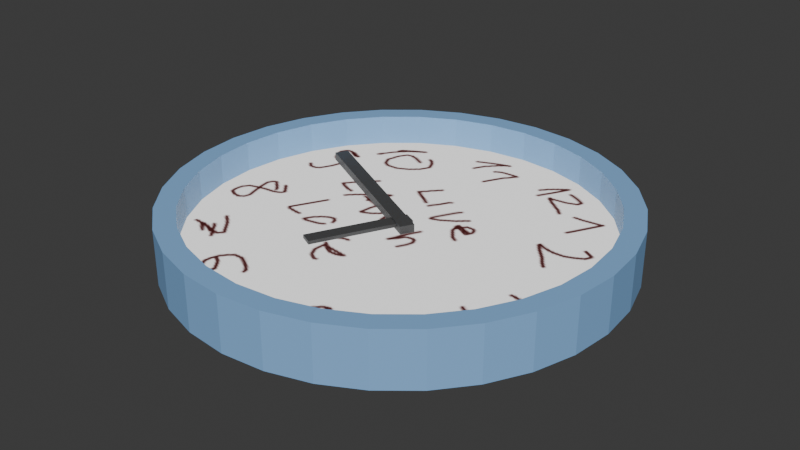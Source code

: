 # Source: Clock.blend  (saved by Blender 4.5.88; exported with 4.5.12 LTS)
import bpy
from mathutils import Matrix  # noqa: F401  (used for matrix-valued properties, if any)

bpy.ops.wm.read_factory_settings(use_empty=True)
scene = bpy.context.scene
scene.name = 'Scene'

# ---- collections
col_collection = bpy.data.collections.new('Collection'); scene.collection.children.link(col_collection)

# ---- images (referenced by path relative to the original .blend; pixels are not part of the script)
import os
ASSET_DIR = os.environ.get("B2B_ASSET_DIR", "")  # directory of the original .blend (textures are referenced by path, not embedded)
HERE = os.path.dirname(os.path.abspath(__file__))  # packed textures are extracted next to this script under _unpacked/

def load_image(name, relpath, width, height, colorspace="sRGB"):
    """Load a texture the original file referenced (path relative to the .blend, or extracted next to this script)."""
    p = next((c for c in (os.path.join(HERE, relpath), os.path.join(ASSET_DIR, relpath)) if relpath and os.path.exists(c)), "")
    if p:
        img = bpy.data.images.load(p, check_existing=True)
        img.name = name
    else:  # same state as the original file: an image datablock whose file is absent (Cycles renders it pink)
        img = bpy.data.images.new(name, width, height)
        img.source = "FILE"
        img.filepath = "//" + (relpath or name)
    img.colorspace_settings.name = colorspace
    return img
img_hh = load_image('hh', '_unpacked/hh.5357f30e.png', 480, 480, 'sRGB')

# ---- materials (node trees are filled in below, after node groups)
mat_black = bpy.data.materials.new('Black')
mat_black.alpha_threshold = 0.0
mat_black.roughness = 0.5
mat_black.line_color = (0.0, 0.0, 0.0, 1.0)
mat_white = bpy.data.materials.new('White')
mat_g = bpy.data.materials.new('g')

# ---- material node trees
mat_black.use_nodes = True; mat_black.node_tree.nodes.clear()
_N = mat_black.node_tree.nodes; _L = mat_black.node_tree.links
n0 = _N.new('ShaderNodeOutputMaterial'); n0.name = 'Material Output'; n0.location = (200, 100)
n1 = _N.new('ShaderNodeBsdfPrincipled'); n1.name = 'Principled BSDF'; n1.location = (-200, 100)
n1.inputs[0].default_value = (0.06918, 0.06918, 0.06918, 1.0)
n1.inputs[3].default_value = 1.45
_L.new(n1.outputs[0], n0.inputs[0])
n0.is_active_output = True
mat_white.use_nodes = True; mat_white.node_tree.nodes.clear()
_N = mat_white.node_tree.nodes; _L = mat_white.node_tree.links
n0 = _N.new('ShaderNodeOutputMaterial'); n0.name = 'Material Output'; n0.location = (200, 100)
n1 = _N.new('ShaderNodeTexImage'); n1.name = 'Image Texture'; n1.location = (-199, 108)
n1.image = img_hh
_L.new(n1.outputs[0], n0.inputs[0])
n0.is_active_output = True
mat_g.use_nodes = True; mat_g.node_tree.nodes.clear()
_N = mat_g.node_tree.nodes; _L = mat_g.node_tree.links
n0 = _N.new('ShaderNodeBsdfPrincipled'); n0.name = 'Principled BSDF'; n0.location = (-200, 100)
n0.inputs[0].default_value = (0.2436, 0.4733, 0.8003, 1.0)
n1 = _N.new('ShaderNodeOutputMaterial'); n1.name = 'Material Output'; n1.location = (200, 100)
_L.new(n0.outputs[0], n1.inputs[0])
n1.is_active_output = True

# ---- world
world_world = bpy.data.worlds.new('World'); scene.world = world_world
world_world.use_nodes = True; world_world.node_tree.nodes.clear()
_N = world_world.node_tree.nodes; _L = world_world.node_tree.links
n0 = _N.new('ShaderNodeOutputWorld'); n0.name = 'World Output'; n0.location = (200, 100)
n1 = _N.new('ShaderNodeBackground'); n1.name = 'Background'; n1.location = (-200, 100)
n1.inputs[0].default_value = (0.05088, 0.05088, 0.05088, 1.0)
_L.new(n1.outputs[0], n0.inputs[0])
n0.is_active_output = True
world_world.color = (0.05088, 0.05088, 0.05088)
world_world.sun_shadow_jitter_overblur = 0.0

# ---- meshes
me_cylinder = bpy.data.meshes.new('Cylinder')
me_cylinder.from_pydata([(0.0, 1.0, -0.1238), (0.0, 1.0, 0.1238), (0.1951, 0.9808, -0.1238), (0.1951, 0.9808, 0.1238), (0.3827, 0.9239, -0.1238), (0.3827, 0.9239, 0.1238), (0.5556, 0.8315, -0.1238), (0.5556, 0.8315, 0.1238), (0.7071, 0.7071, -0.1238), (0.7071, 0.7071, 0.1238), (0.8315, 0.5556, -0.1238), (0.8315, 0.5556, 0.1238), (0.9239, 0.3827, -0.1238), (0.9239, 0.3827, 0.1238), (0.9808, 0.1951, -0.1238), (0.9808, 0.1951, 0.1238), (1.0, 0.0, -0.1238), (1.0, 0.0, 0.1238), (0.9808, -0.1951, -0.1238), (0.9808, -0.1951, 0.1238), (0.9239, -0.3827, -0.1238), (0.9239, -0.3827, 0.1238), (0.8315, -0.5556, -0.1238), (0.8315, -0.5556, 0.1238), (0.7071, -0.7071, -0.1238), (0.7071, -0.7071, 0.1238), (0.5556, -0.8315, -0.1238), (0.5556, -0.8315, 0.1238), (0.3827, -0.9239, -0.1238), (0.3827, -0.9239, 0.1238), (0.1951, -0.9808, -0.1238), (0.1951, -0.9808, 0.1238), (0.0, -1.0, -0.1238), (0.0, -1.0, 0.1238), (-0.1951, -0.9808, -0.1238), (-0.1951, -0.9808, 0.1238), (-0.3827, -0.9239, -0.1238), (-0.3827, -0.9239, 0.1238), (-0.5556, -0.8315, -0.1238), (-0.5556, -0.8315, 0.1238), (-0.7071, -0.7071, -0.1238), (-0.7071, -0.7071, 0.1238), (-0.8315, -0.5556, -0.1238), (-0.8315, -0.5556, 0.1238), (-0.9239, -0.3827, -0.1238), (-0.9239, -0.3827, 0.1238), (-0.9808, -0.1951, -0.1238), (-0.9808, -0.1951, 0.1238), (-1.0, 0.0, -0.1238), (-1.0, 0.0, 0.1238), (-0.9808, 0.1951, -0.1238), (-0.9808, 0.1951, 0.1238), (-0.9239, 0.3827, -0.1238), (-0.9239, 0.3827, 0.1238), (-0.8315, 0.5556, -0.1238), (-0.8315, 0.5556, 0.1238), (-0.7071, 0.7071, -0.1238), (-0.7071, 0.7071, 0.1238), (-0.5556, 0.8315, -0.1238), (-0.5556, 0.8315, 0.1238), (-0.3827, 0.9239, -0.1238), (-0.3827, 0.9239, 0.1238), (-0.1951, 0.9808, -0.1238), (-0.1951, 0.9808, 0.1238), (1.132e-09, 0.9065, 0.1238), (0.1768, 0.8891, 0.1238), (0.3469, 0.8375, 0.1238), (0.5036, 0.7537, 0.1238), (0.641, 0.641, 0.1238), (0.7537, 0.5036, 0.1238), (0.8375, 0.3469, 0.1238), (0.8891, 0.1768, 0.1238), (0.9065, 1.393e-09, 0.1238), (0.8891, -0.1768, 0.1238), (0.8375, -0.3469, 0.1238), (0.7537, -0.5036, 0.1238), (0.641, -0.641, 0.1238), (0.5036, -0.7537, 0.1238), (0.3469, -0.8375, 0.1238), (0.1768, -0.8891, 0.1238), (1.132e-09, -0.9065, 0.1238), (-0.1768, -0.8891, 0.1238), (-0.3469, -0.8375, 0.1238), (-0.5036, -0.7537, 0.1238), (-0.641, -0.641, 0.1238), (-0.7537, -0.5036, 0.1238), (-0.8375, -0.3469, 0.1238), (-0.8891, -0.1768, 0.1238), (-0.9065, 1.393e-09, 0.1238), (-0.8891, 0.1768, 0.1238), (-0.8375, 0.3469, 0.1238), (-0.7537, 0.5036, 0.1238), (-0.641, 0.641, 0.1238), (-0.5036, 0.7537, 0.1238), (-0.3469, 0.8375, 0.1238), (-0.1768, 0.8891, 0.1238), (1.132e-09, 0.9065, -0.01229), (0.1768, 0.8891, -0.01229), (0.3469, 0.8375, -0.01229), (0.5036, 0.7537, -0.01229), (0.641, 0.641, -0.01229), (0.7537, 0.5036, -0.01229), (0.8375, 0.3469, -0.01229), (0.8891, 0.1768, -0.01229), (0.9065, 1.393e-09, -0.01229), (0.8891, -0.1768, -0.01229), (0.8375, -0.3469, -0.01229), (0.7537, -0.5036, -0.01229), (0.641, -0.641, -0.01229), (0.5036, -0.7537, -0.01229), (0.3469, -0.8375, -0.01229), (0.1768, -0.8891, -0.01229), (1.132e-09, -0.9065, -0.01229), (-0.1768, -0.8891, -0.01229), (-0.3469, -0.8375, -0.01229), (-0.5036, -0.7537, -0.01229), (-0.641, -0.641, -0.01229), (-0.7537, -0.5036, -0.01229), (-0.8375, -0.3469, -0.01229), (-0.8891, -0.1768, -0.01229), (-0.9065, 1.393e-09, -0.01229), (-0.8891, 0.1768, -0.01229), (-0.8375, 0.3469, -0.01229), (-0.7537, 0.5036, -0.01229), (-0.641, 0.641, -0.01229), (-0.5036, 0.7537, -0.01229), (-0.3469, 0.8375, -0.01229), (-0.1768, 0.8891, -0.01229), (0.056, -0.06597, 0.0), (0.08584, -0.0109, 0.0), (-0.6633, 0.3239, 0.0), (-0.6335, 0.3789, 0.0), (0.056, -0.06597, 0.03593), (0.08584, -0.0109, 0.03593), (-0.6633, 0.3239, 0.03593), (-0.6335, 0.3789, 0.03593), (0.04824, 0.02632, 0.01126), (-0.007751, 0.0544, 0.01126), (-0.1571, -0.383, 0.01126), (-0.2131, -0.3549, 0.01126), (0.04824, 0.02632, 0.02686), (-0.007751, 0.0544, 0.02686), (-0.1571, -0.383, 0.02686), (-0.2131, -0.3549, 0.02686)], [], [(0, 1, 3, 2), (2, 3, 5, 4), (4, 5, 7, 6), (6, 7, 9, 8), (8, 9, 11, 10), (10, 11, 13, 12), (12, 13, 15, 14), (14, 15, 17, 16), (16, 17, 19, 18), (18, 19, 21, 20), (20, 21, 23, 22), (22, 23, 25, 24), (24, 25, 27, 26), (26, 27, 29, 28), (28, 29, 31, 30), (30, 31, 33, 32), (32, 33, 35, 34), (34, 35, 37, 36), (36, 37, 39, 38), (38, 39, 41, 40), (40, 41, 43, 42), (42, 43, 45, 44), (44, 45, 47, 46), (46, 47, 49, 48), (48, 49, 51, 50), (50, 51, 53, 52), (52, 53, 55, 54), (54, 55, 57, 56), (56, 57, 59, 58), (58, 59, 61, 60), (21, 19, 73, 74), (60, 61, 63, 62), (62, 63, 1, 0), (0, 2, 4, 6, 8, 10, 12, 14, 16, 18, 20, 22, 24, 26, 28, 30, 32, 34, 36, 38, 40, 42, 44, 46, 48, 50, 52, 54, 56, 58, 60, 62), (65, 64, 96, 97), (39, 37, 82, 83), (57, 55, 91, 92), (13, 11, 69, 70), (31, 29, 78, 79), (49, 47, 87, 88), (5, 3, 65, 66), (23, 21, 74, 75), (41, 39, 83, 84), (59, 57, 92, 93), (15, 13, 70, 71), (33, 31, 79, 80), (51, 49, 88, 89), (7, 5, 66, 67), (25, 23, 75, 76), (43, 41, 84, 85), (61, 59, 93, 94), (17, 15, 71, 72), (35, 33, 80, 81), (53, 51, 89, 90), (9, 7, 67, 68), (27, 25, 76, 77), (45, 43, 85, 86), (63, 61, 94, 95), (19, 17, 72, 73), (37, 35, 81, 82), (55, 53, 90, 91), (11, 9, 68, 69), (29, 27, 77, 78), (3, 1, 64, 65), (47, 45, 86, 87), (1, 63, 95, 64), (97, 96, 127, 126, 125, 124, 123, 122, 121, 120, 119, 118, 117, 116, 115, 114, 113, 112, 111, 110, 109, 108, 107, 106, 105, 104, 103, 102, 101, 100, 99, 98), (92, 91, 123, 124), (79, 78, 110, 111), (66, 65, 97, 98), (93, 92, 124, 125), (80, 79, 111, 112), (67, 66, 98, 99), (94, 93, 125, 126), (81, 80, 112, 113), (68, 67, 99, 100), (95, 94, 126, 127), (82, 81, 113, 114), (69, 68, 100, 101), (64, 95, 127, 96), (83, 82, 114, 115), (70, 69, 101, 102), (84, 83, 115, 116), (71, 70, 102, 103), (85, 84, 116, 117), (72, 71, 103, 104), (86, 85, 117, 118), (73, 72, 104, 105), (87, 86, 118, 119), (74, 73, 105, 106), (88, 87, 119, 120), (75, 74, 106, 107), (89, 88, 120, 121), (76, 75, 107, 108), (90, 89, 121, 122), (77, 76, 108, 109), (91, 90, 122, 123), (78, 77, 109, 110), (128, 130, 131, 129), (132, 133, 135, 134), (129, 131, 135, 133), (130, 128, 132, 134), (131, 130, 134, 135), (128, 129, 133, 132), (136, 138, 139, 137), (140, 141, 143, 142), (137, 139, 143, 141), (138, 136, 140, 142), (139, 138, 142, 143), (136, 137, 141, 140)])
me_cylinder.polygons.foreach_set('material_index', [2, 2, 2, 2, 2, 2, 2, 2, 2, 2, 2, 2, 2, 2, 2, 2, 2, 2, 2, 2, 2, 2, 2, 2, 2, 2, 2, 2, 2, 2, 2, 2, 2, 2, 2, 2, 2, 2, 2, 2, 2, 2, 2, 2, 2, 2, 2, 2, 2, 2, 2, 2, 2, 2, 2, 2, 2, 2, 2, 2, 2, 2, 2, 2, 2, 2, 1, 2, 2, 2, 2, 2, 2, 2, 2, 2, 2, 2, 2, 2, 2, 2, 2, 2, 2, 2, 2, 2, 2, 2, 2, 2, 2, 2, 2, 2, 2, 2, 0, 0, 0, 0, 0, 0, 0, 0, 0, 0, 0, 0])
_uv = me_cylinder.uv_layers.new(name='UVMap')
_uv.uv.foreach_set('vector', [0.5622, 0.631, 0.5, 0.631, 0.5, 0.5819, 0.5622, 0.5819, 0.5622, 0.5819, 0.5, 0.5819, 0.5, 0.5348, 0.5622, 0.5348, 0.5622, 0.5348, 0.5, 0.5348, 0.5, 0.4913, 0.5622, 0.4913, 0.5622, 0.4913, 0.5, 0.4913, 0.5, 0.4532, 0.5622, 0.4532, 0.6244, 0.8085, 0.5622, 0.8085, 0.5622, 0.7705, 0.6244, 0.7705, 0.6244, 0.7705, 0.5622, 0.7705, 0.5622, 0.7271, 0.6244, 0.7271, 0.6244, 0.7271, 0.5622, 0.7271, 0.5622, 0.68, 0.6244, 0.68, 0.6244, 0.68, 0.5622, 0.68, 0.5622, 0.631, 0.6244, 0.631, 0.6244, 0.631, 0.5622, 0.631, 0.5622, 0.5819, 0.6244, 0.5819, 0.6244, 0.5819, 0.5622, 0.5819, 0.5622, 0.5348, 0.6244, 0.5348, 0.6244, 0.5348, 0.5622, 0.5348, 0.5622, 0.4913, 0.6244, 0.4913, 0.6244, 0.4913, 0.5622, 0.4913, 0.5622, 0.4532, 0.6244, 0.4532, 0.6865, 0.8085, 0.6244, 0.8085, 0.6244, 0.7705, 0.6865, 0.7705, 0.6865, 0.7705, 0.6244, 0.7705, 0.6244, 0.7271, 0.6865, 0.7271, 0.6865, 0.7271, 0.6244, 0.7271, 0.6244, 0.68, 0.6865, 0.68, 0.6865, 0.68, 0.6244, 0.68, 0.6244, 0.631, 0.6865, 0.631, 0.6865, 0.631, 0.6244, 0.631, 0.6244, 0.5819, 0.6865, 0.5819, 0.6865, 0.5819, 0.6244, 0.5819, 0.6244, 0.5348, 0.6865, 0.5348, 0.6865, 0.5348, 0.6244, 0.5348, 0.6244, 0.4913, 0.6865, 0.4913, 0.6865, 0.4913, 0.6244, 0.4913, 0.6244, 0.4532, 0.6865, 0.4532, 0.7487, 0.8085, 0.6865, 0.8085, 0.6865, 0.7705, 0.7487, 0.7705, 0.7487, 0.7705, 0.6865, 0.7705, 0.6865, 0.7271, 0.7487, 0.7271, 0.7487, 0.7271, 0.6865, 0.7271, 0.6865, 0.68, 0.7487, 0.68, 0.7487, 0.68, 0.6865, 0.68, 0.6865, 0.631, 0.7487, 0.631, 0.7487, 0.631, 0.6865, 0.631, 0.6865, 0.5819, 0.7487, 0.5819, 0.7487, 0.5819, 0.6865, 0.5819, 0.6865, 0.5348, 0.7487, 0.5348, 0.7487, 0.5348, 0.6865, 0.5348, 0.6865, 0.4913, 0.7487, 0.4913, 0.7487, 0.4913, 0.6865, 0.4913, 0.6865, 0.4532, 0.7487, 0.4532, 0.5622, 0.8085, 0.5, 0.8085, 0.5, 0.7705, 0.5622, 0.7705, 0.5622, 0.7705, 0.5, 0.7705, 0.5, 0.7271, 0.5622, 0.7271, 0.4715, 0.3684, 0.4442, 0.4094, 0.426, 0.3945, 0.4508, 0.3573, 0.5622, 0.7271, 0.5, 0.7271, 0.5, 0.68, 0.5622, 0.68, 0.5622, 0.68, 0.5, 0.68, 0.5, 0.631, 0.5622, 0.631, 0.05581, 0.9094, 0.02845, 0.8684, 0.009607, 0.8229, 1.496e-08, 0.7746, 1.664e-08, 0.7254, 0.009607, 0.6771, 0.02845, 0.6316, 0.05581, 0.5906, 0.09063, 0.5558, 0.1316, 0.5285, 0.1771, 0.5096, 0.2254, 0.5, 0.2746, 0.5, 0.3229, 0.5096, 0.3684, 0.5285, 0.4094, 0.5558, 0.4442, 0.5906, 0.4715, 0.6316, 0.4904, 0.6771, 0.5, 0.7254, 0.5, 0.7746, 0.4904, 0.8229, 0.4715, 0.8684, 0.4442, 0.9094, 0.4094, 0.9442, 0.3684, 0.9715, 0.3229, 0.9904, 0.2746, 1.0, 0.2254, 1.0, 0.1771, 0.9904, 0.1316, 0.9715, 0.09063, 0.9442, 0.7487, 0.6586, 0.7487, 0.6142, 0.7829, 0.6142, 0.7829, 0.6586, 0.3229, 0.009607, 0.3684, 0.02845, 0.3573, 0.04917, 0.3161, 0.03209, 3.213e-08, 0.2254, 0.009607, 0.1771, 0.03209, 0.1839, 0.02338, 0.2277, 0.3229, 0.4904, 0.2746, 0.5, 0.2723, 0.4766, 0.3161, 0.4679, 0.4715, 0.1316, 0.4904, 0.1771, 0.4679, 0.1839, 0.4508, 0.1427, 0.09063, 0.05581, 0.1316, 0.02845, 0.1427, 0.04917, 0.1055, 0.07397, 0.1316, 0.4715, 0.09063, 0.4442, 0.1055, 0.426, 0.1427, 0.4508, 0.4904, 0.3229, 0.4715, 0.3684, 0.4508, 0.3573, 0.4679, 0.3161, 0.2746, 4.227e-08, 0.3229, 0.009607, 0.3161, 0.03209, 0.2723, 0.02338, 3.045e-08, 0.2746, 3.213e-08, 0.2254, 0.02338, 0.2277, 0.02338, 0.2723, 0.3684, 0.4715, 0.3229, 0.4904, 0.3161, 0.4679, 0.3573, 0.4508, 0.4442, 0.09063, 0.4715, 0.1316, 0.4508, 0.1427, 0.426, 0.1055, 0.05581, 0.09063, 0.09063, 0.05581, 0.1055, 0.07397, 0.07397, 0.1055, 0.1771, 0.4904, 0.1316, 0.4715, 0.1427, 0.4508, 0.1839, 0.4679, 0.5, 0.2746, 0.4904, 0.3229, 0.4679, 0.3161, 0.4766, 0.2723, 0.2254, 4.059e-08, 0.2746, 4.227e-08, 0.2723, 0.02338, 0.2277, 0.02338, 0.009607, 0.3229, 3.045e-08, 0.2746, 0.02338, 0.2723, 0.03209, 0.3161, 0.4094, 0.4442, 0.3684, 0.4715, 0.3573, 0.4508, 0.3945, 0.426, 0.4094, 0.05581, 0.4442, 0.09063, 0.426, 0.1055, 0.3945, 0.07397, 0.02845, 0.1316, 0.05581, 0.09063, 0.07397, 0.1055, 0.04917, 0.1427, 0.2254, 0.5, 0.1771, 0.4904, 0.1839, 0.4679, 0.2277, 0.4766, 0.5, 0.2254, 0.5, 0.2746, 0.4766, 0.2723, 0.4766, 0.2277, 0.1771, 0.009607, 0.2254, 4.059e-08, 0.2277, 0.02338, 0.1839, 0.03209, 0.02845, 0.3684, 0.009607, 0.3229, 0.03209, 0.3161, 0.04917, 0.3573, 0.4442, 0.4094, 0.4094, 0.4442, 0.3945, 0.426, 0.426, 0.3945, 0.3684, 0.02845, 0.4094, 0.05581, 0.3945, 0.07397, 0.3573, 0.04917, 0.009607, 0.1771, 0.02845, 0.1316, 0.04917, 0.1427, 0.03209, 0.1839, 0.2746, 0.5, 0.2254, 0.5, 0.2277, 0.4766, 0.2723, 0.4766, 0.4904, 0.1771, 0.5, 0.2254, 0.4766, 0.2277, 0.4679, 0.1839, 0.09063, 0.4442, 0.05581, 0.4094, 0.07397, 0.3945, 0.1055, 0.426, 0.1316, 0.02845, 0.1771, 0.009607, 0.1839, 0.03209, 0.1427, 0.04917, 0.05581, 0.4094, 0.02845, 0.3684, 0.04917, 0.3573, 0.07397, 0.3945, 0.6605, 0.4445, 0.6193, 0.4275, 0.5822, 0.4027, 0.5506, 0.3711, 0.5258, 0.334, 0.5087, 0.2927, 0.5, 0.2489, 0.5, 0.2043, 0.5087, 0.1605, 0.5258, 0.1193, 0.5506, 0.08216, 0.5822, 0.05059, 0.6193, 0.02579, 0.6605, 0.008709, 0.7043, 1.656e-08, 0.7489, 1.418e-08, 0.7927, 0.008709, 0.834, 0.02579, 0.8711, 0.05059, 0.9027, 0.08216, 0.9275, 0.1193, 0.9445, 0.1605, 0.9532, 0.2043, 0.9532, 0.2489, 0.9445, 0.2927, 0.9275, 0.334, 0.9027, 0.3711, 0.8711, 0.4027, 0.834, 0.4275, 0.7927, 0.4445, 0.7489, 0.4532, 0.7043, 0.4532, 0.7829, 0.7753, 0.7829, 0.7407, 0.8171, 0.7407, 0.8171, 0.7753, 0.8171, 0.5698, 0.8171, 0.5271, 0.8513, 0.5271, 0.8513, 0.5698, 0.7487, 0.7014, 0.7487, 0.6586, 0.7829, 0.6586, 0.7829, 0.7014, 0.7487, 0.4877, 0.7487, 0.4532, 0.7829, 0.4532, 0.7829, 0.4877, 0.8171, 0.6142, 0.8171, 0.5698, 0.8513, 0.5698, 0.8513, 0.6142, 0.7487, 0.7407, 0.7487, 0.7014, 0.7829, 0.7014, 0.7829, 0.7407, 0.7487, 0.5271, 0.7487, 0.4877, 0.7829, 0.4877, 0.7829, 0.5271, 0.8171, 0.6586, 0.8171, 0.6142, 0.8513, 0.6142, 0.8513, 0.6586, 0.7487, 0.7753, 0.7487, 0.7407, 0.7829, 0.7407, 0.7829, 0.7753, 0.7487, 0.5698, 0.7487, 0.5271, 0.7829, 0.5271, 0.7829, 0.5698, 0.8171, 0.7014, 0.8171, 0.6586, 0.8513, 0.6586, 0.8513, 0.7014, 0.8513, 0.4877, 0.8513, 0.4532, 0.8854, 0.4532, 0.8854, 0.4877, 0.7487, 0.6142, 0.7487, 0.5698, 0.7829, 0.5698, 0.7829, 0.6142, 0.8171, 0.7407, 0.8171, 0.7014, 0.8513, 0.7014, 0.8513, 0.7407, 0.8513, 0.5271, 0.8513, 0.4877, 0.8854, 0.4877, 0.8854, 0.5271, 0.8171, 0.7753, 0.8171, 0.7407, 0.8513, 0.7407, 0.8513, 0.7753, 0.8513, 0.5698, 0.8513, 0.5271, 0.8854, 0.5271, 0.8854, 0.5698, 0.7829, 0.4877, 0.7829, 0.4532, 0.8171, 0.4532, 0.8171, 0.4877, 0.8513, 0.6142, 0.8513, 0.5698, 0.8854, 0.5698, 0.8854, 0.6142, 0.7829, 0.5271, 0.7829, 0.4877, 0.8171, 0.4877, 0.8171, 0.5271, 0.8513, 0.6586, 0.8513, 0.6142, 0.8854, 0.6142, 0.8854, 0.6586, 0.7829, 0.5698, 0.7829, 0.5271, 0.8171, 0.5271, 0.8171, 0.5698, 0.8513, 0.7014, 0.8513, 0.6586, 0.8854, 0.6586, 0.8854, 0.7014, 0.7829, 0.6142, 0.7829, 0.5698, 0.8171, 0.5698, 0.8171, 0.6142, 0.8513, 0.7407, 0.8513, 0.7014, 0.8854, 0.7014, 0.8854, 0.7407, 0.7829, 0.6586, 0.7829, 0.6142, 0.8171, 0.6142, 0.8171, 0.6586, 0.8513, 0.7753, 0.8513, 0.7407, 0.8854, 0.7407, 0.8854, 0.7753, 0.7829, 0.7014, 0.7829, 0.6586, 0.8171, 0.6586, 0.8171, 0.7014, 0.8171, 0.4877, 0.8171, 0.4532, 0.8513, 0.4532, 0.8513, 0.4877, 0.7829, 0.7407, 0.7829, 0.7014, 0.8171, 0.7014, 0.8171, 0.7407, 0.8171, 0.5271, 0.8171, 0.4877, 0.8513, 0.4877, 0.8513, 0.5271, 0.8854, 0.6588, 0.8854, 0.4532, 0.9012, 0.4532, 0.9012, 0.6588, 0.9012, 0.8643, 0.8854, 0.8643, 0.8854, 0.6588, 0.9012, 0.6588, 0.9102, 0.4532, 0.9102, 0.6588, 0.9012, 0.6588, 0.9012, 0.4532, 0.9102, 0.6588, 0.9102, 0.8643, 0.9012, 0.8643, 0.9012, 0.6588, 0.8061, 0.7753, 0.8061, 0.791, 0.7971, 0.791, 0.7971, 0.7753, 0.7971, 0.7753, 0.7971, 0.791, 0.788, 0.791, 0.788, 0.7753, 0.7487, 0.8903, 0.7487, 0.7753, 0.7645, 0.7753, 0.7645, 0.8903, 0.7802, 0.8903, 0.7645, 0.8903, 0.7645, 0.7753, 0.7802, 0.7753, 0.7841, 0.7753, 0.7841, 0.8903, 0.7802, 0.8903, 0.7802, 0.7753, 0.788, 0.7753, 0.788, 0.8903, 0.7841, 0.8903, 0.7841, 0.7753, 0.792, 0.791, 0.792, 0.8068, 0.788, 0.8068, 0.788, 0.791, 0.7959, 0.791, 0.7959, 0.8068, 0.792, 0.8068, 0.792, 0.791])
me_cylinder.materials.append(mat_black)
me_cylinder.materials.append(mat_white)
me_cylinder.materials.append(mat_g)
me_cylinder.update()

# ---- objects
ob_clock = bpy.data.objects.new('Clock', me_cylinder)

# ---- transforms, parenting, visibility, modifiers, constraints
ob_clock.location = (0.0, 0.0, 0.0)

# ---- collection membership
col_collection.objects.link(ob_clock)

# ---- scene / render settings (as saved in the file)
scene.frame_start = 1; scene.frame_end = 250; scene.frame_set(1)
scene.render.engine = 'BLENDER_EEVEE_NEXT'
bpy.context.view_layer.update()

# ---- added for rendering (the .blend has no active camera and no usable light): camera, sun
cam_auto = bpy.data.cameras.new('AutoCamera')
cam_auto.lens = 50.0
cam_auto.sensor_width = 36.0
cam_auto.clip_end = 1000.0
ob_auto_camera = bpy.data.objects.new('AutoCamera', cam_auto)
scene.collection.objects.link(ob_auto_camera)
ob_auto_camera.location = (2.62693, -3.15232, 2.10155)
ob_auto_camera.rotation_euler = (1.09748, -7.21219e-08, 0.694738)
scene.camera = ob_auto_camera
light_auto_sun = bpy.data.lights.new('AutoSun', 'SUN')
light_auto_sun.energy = 3.0
light_auto_sun.angle = 0.0523599
ob_auto_sun = bpy.data.objects.new('AutoSun', light_auto_sun)
scene.collection.objects.link(ob_auto_sun)
ob_auto_sun.rotation_euler = (0.872665, 0.174533, 0.523599)
bpy.context.view_layer.update()
